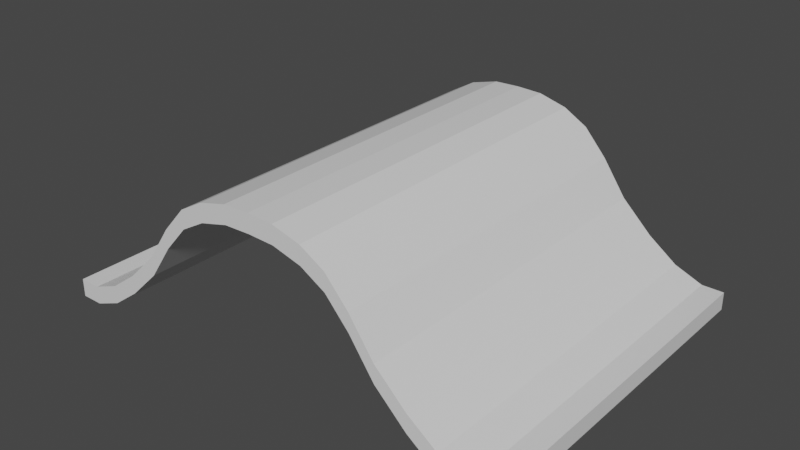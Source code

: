 # Source: wood_wave.blend  (saved by Blender 2.90.8; exported with 4.5.12 LTS)
import bpy
from mathutils import Matrix  # noqa: F401  (used for matrix-valued properties, if any)

bpy.ops.wm.read_factory_settings(use_empty=True)
scene = bpy.context.scene
scene.name = 'Scene'

# ---- collections
col_collection = bpy.data.collections.new('Collection'); scene.collection.children.link(col_collection)

# ---- materials (node trees are filled in below, after node groups)
mat_material = bpy.data.materials.new('Material')
mat_material.alpha_threshold = 0.0
mat_material.use_transparent_shadow = False
mat_material.line_color = (0.0, 0.0, 0.0, 1.0)
mat_material_001 = bpy.data.materials.new('Material.001')
mat_material_001.alpha_threshold = 0.0
mat_material_001.use_transparent_shadow = False
mat_material_001.line_color = (0.0, 0.0, 0.0, 1.0)

# ---- material node trees
mat_material.use_nodes = True; mat_material.node_tree.nodes.clear()
_N = mat_material.node_tree.nodes; _L = mat_material.node_tree.links
n0 = _N.new('ShaderNodeOutputMaterial'); n0.name = 'Material Output'; n0.location = (300, 300)
n1 = _N.new('ShaderNodeBsdfPrincipled'); n1.name = 'Principled BSDF'; n1.location = (10, 300)
n1.distribution = 'GGX'
n1.subsurface_method = 'BURLEY'
n1.inputs[2].default_value = 0.4
n1.inputs[3].default_value = 1.45
n1.inputs[27].default_value = (0.0, 0.0, 0.0, 1.0)
n1.inputs[28].default_value = 1.0
_L.new(n1.outputs[0], n0.inputs[0])
n0.is_active_output = True
mat_material_001.use_nodes = True; mat_material_001.node_tree.nodes.clear()
_N = mat_material_001.node_tree.nodes; _L = mat_material_001.node_tree.links
n0 = _N.new('ShaderNodeOutputMaterial'); n0.name = 'Material Output'; n0.location = (300, 300)
n1 = _N.new('ShaderNodeBsdfPrincipled'); n1.name = 'Principled BSDF'; n1.location = (10, 300)
n1.distribution = 'GGX'
n1.subsurface_method = 'BURLEY'
n1.inputs[2].default_value = 0.4
n1.inputs[3].default_value = 1.45
n1.inputs[27].default_value = (0.0, 0.0, 0.0, 1.0)
n1.inputs[28].default_value = 1.0
_L.new(n1.outputs[0], n0.inputs[0])
n0.is_active_output = True

# ---- world
world_world = bpy.data.worlds.new('World'); scene.world = world_world
world_world.use_nodes = True; world_world.node_tree.nodes.clear()
_N = world_world.node_tree.nodes; _L = world_world.node_tree.links
n0 = _N.new('ShaderNodeOutputWorld'); n0.name = 'World Output'; n0.location = (300, 300)
n1 = _N.new('ShaderNodeBackground'); n1.name = 'Background'; n1.location = (10, 300)
n1.inputs[0].default_value = (0.05088, 0.05088, 0.05088, 1.0)
_L.new(n1.outputs[0], n0.inputs[0])
n0.is_active_output = True
world_world.color = (0.05088, 0.05088, 0.05088)
world_world.use_sun_shadow = False
world_world.sun_shadow_jitter_overblur = 0.0

# ---- meshes
me_cube_001 = bpy.data.meshes.new('Cube.001')
me_cube_001.from_pydata([(0.1224, 2.0, 0.1), (0.1224, 2.0, -0.1), (0.1224, -2.0, 0.1), (0.1224, -2.0, -0.1), (-0.1224, 2.0, 0.1), (-0.1224, 2.0, -0.1), (-0.1224, -2.0, 0.1), (-0.1224, -2.0, -0.1), (-0.4371, 2.0, 0.02579), (-0.4371, -2.0, 0.02579), (-0.4371, -2.0, 0.2258), (-0.4371, 2.0, 0.2258), (-0.7585, 2.0, 0.261), (-0.7585, -2.0, 0.261), (-0.7585, -2.0, 0.461), (-0.7585, 2.0, 0.461), (-1.1, 2.0, 0.5891), (-1.1, -2.0, 0.5891), (-1.1, -2.0, 0.7891), (-1.1, 2.0, 0.7891), (-1.368, 2.0, 0.972), (-1.368, -2.0, 0.972), (-1.368, -2.0, 1.172), (-1.368, 2.0, 1.172), (-1.622, 2.0, 1.256), (-1.622, -2.0, 1.256), (-1.622, -2.0, 1.456), (-1.622, 2.0, 1.456), (-1.89, 2.0, 1.409), (-1.89, -2.0, 1.409), (-1.89, -2.0, 1.609), (-1.89, 2.0, 1.609), (-2.205, 2.0, 1.492), (-2.205, -2.0, 1.492), (-2.205, -2.0, 1.692), (-2.205, 2.0, 1.692), (-2.493, 2.0, 1.502), (-2.493, -2.0, 1.502), (-2.493, -2.0, 1.702), (-2.493, 2.0, 1.702), (-5.109, 2.0, 0.1), (-5.109, 2.0, -0.1), (-5.109, -2.0, 0.1), (-5.109, -2.0, -0.1), (-4.864, 2.0, 0.1), (-4.864, 2.0, -0.1), (-4.864, -2.0, 0.1), (-4.864, -2.0, -0.1), (-4.549, 2.0, 0.02579), (-4.549, -2.0, 0.02579), (-4.549, -2.0, 0.2258), (-4.549, 2.0, 0.2258), (-4.228, 2.0, 0.261), (-4.228, -2.0, 0.261), (-4.228, -2.0, 0.461), (-4.228, 2.0, 0.461), (-3.886, 2.0, 0.5891), (-3.886, -2.0, 0.5891), (-3.886, -2.0, 0.7891), (-3.886, 2.0, 0.7891), (-3.619, 2.0, 0.972), (-3.619, -2.0, 0.972), (-3.619, -2.0, 1.172), (-3.619, 2.0, 1.172), (-3.364, 2.0, 1.256), (-3.364, -2.0, 1.256), (-3.364, -2.0, 1.456), (-3.364, 2.0, 1.456), (-3.096, 2.0, 1.409), (-3.096, -2.0, 1.409), (-3.096, -2.0, 1.609), (-3.096, 2.0, 1.609), (-2.782, 2.0, 1.492), (-2.782, -2.0, 1.492), (-2.782, -2.0, 1.692), (-2.782, 2.0, 1.692)], [], [(0, 4, 6, 2), (3, 2, 6, 7), (5, 7, 9, 8), (5, 1, 3, 7), (1, 0, 2, 3), (5, 4, 0, 1), (11, 8, 12, 15), (6, 4, 11, 10), (4, 5, 8, 11), (7, 6, 10, 9), (15, 12, 16, 19), (8, 9, 13, 12), (10, 11, 15, 14), (9, 10, 14, 13), (18, 19, 23, 22), (12, 13, 17, 16), (14, 15, 19, 18), (13, 14, 18, 17), (23, 20, 24, 27), (17, 18, 22, 21), (19, 16, 20, 23), (16, 17, 21, 20), (24, 25, 29, 28), (20, 21, 25, 24), (22, 23, 27, 26), (21, 22, 26, 25), (30, 31, 35, 34), (26, 27, 31, 30), (25, 26, 30, 29), (27, 24, 28, 31), (35, 32, 36, 39), (29, 30, 34, 33), (31, 28, 32, 35), (28, 29, 33, 32), (37, 38, 39, 36), (32, 33, 37, 36), (34, 35, 39, 38), (33, 34, 38, 37), (40, 44, 46, 42), (43, 42, 46, 47), (45, 47, 49, 48), (45, 41, 43, 47), (41, 40, 42, 43), (45, 44, 40, 41), (51, 48, 52, 55), (46, 44, 51, 50), (44, 45, 48, 51), (47, 46, 50, 49), (55, 52, 56, 59), (48, 49, 53, 52), (50, 51, 55, 54), (49, 50, 54, 53), (58, 59, 63, 62), (52, 53, 57, 56), (54, 55, 59, 58), (53, 54, 58, 57), (63, 60, 64, 67), (57, 58, 62, 61), (59, 56, 60, 63), (56, 57, 61, 60), (64, 65, 69, 68), (60, 61, 65, 64), (62, 63, 67, 66), (61, 62, 66, 65), (70, 71, 75, 74), (66, 67, 71, 70), (65, 66, 70, 69), (67, 64, 68, 71), (75, 72, 36, 39), (69, 70, 74, 73), (71, 68, 72, 75), (68, 69, 73, 72), (72, 73, 37, 36), (74, 75, 39, 38), (73, 74, 38, 37)])
me_cube_001.polygons.foreach_set('material_index', [0, 0, 0, 0, 0, 0, 0, 0, 0, 0, 0, 0, 0, 0, 0, 0, 0, 0, 0, 0, 0, 0, 0, 0, 0, 0, 0, 0, 0, 0, 0, 0, 0, 0, 0, 0, 0, 0, 1, 1, 1, 1, 1, 1, 1, 1, 1, 1, 1, 1, 1, 1, 1, 1, 1, 1, 1, 1, 1, 1, 1, 1, 1, 1, 1, 1, 1, 1, 1, 1, 1, 1, 1, 1, 1])
_uv = me_cube_001.uv_layers.new(name='UVMap')
_uv.uv.foreach_set('vector', [0.625, 0.5, 0.875, 0.5, 0.875, 0.75, 0.625, 0.75, 0.375, 0.75, 0.625, 0.75, 0.625, 1.0, 0.375, 1.0, 0.125, 0.5, 0.125, 0.75, 0.125, 0.75, 0.125, 0.5, 0.125, 0.5, 0.375, 0.5, 0.375, 0.75, 0.125, 0.75, 0.375, 0.5, 0.625, 0.5, 0.625, 0.75, 0.375, 0.75, 0.375, 0.25, 0.625, 0.25, 0.625, 0.5, 0.375, 0.5, 0.625, 0.25, 0.375, 0.25, 0.375, 0.25, 0.625, 0.25, 0.875, 0.75, 0.875, 0.5, 0.875, 0.5, 0.875, 0.75, 0.625, 0.25, 0.375, 0.25, 0.375, 0.25, 0.625, 0.25, 0.375, 1.0, 0.625, 1.0, 0.625, 1.0, 0.375, 1.0, 0.625, 0.25, 0.375, 0.25, 0.375, 0.25, 0.625, 0.25, 0.125, 0.5, 0.125, 0.75, 0.125, 0.75, 0.125, 0.5, 0.875, 0.75, 0.875, 0.5, 0.875, 0.5, 0.875, 0.75, 0.375, 1.0, 0.625, 1.0, 0.625, 1.0, 0.375, 1.0, 0.875, 0.75, 0.875, 0.5, 0.875, 0.5, 0.875, 0.75, 0.125, 0.5, 0.125, 0.75, 0.125, 0.75, 0.125, 0.5, 0.875, 0.75, 0.875, 0.5, 0.875, 0.5, 0.875, 0.75, 0.375, 1.0, 0.625, 1.0, 0.625, 1.0, 0.375, 1.0, 0.625, 0.25, 0.375, 0.25, 0.375, 0.25, 0.625, 0.25, 0.375, 1.0, 0.625, 1.0, 0.625, 1.0, 0.375, 1.0, 0.625, 0.25, 0.375, 0.25, 0.375, 0.25, 0.625, 0.25, 0.125, 0.5, 0.125, 0.75, 0.125, 0.75, 0.125, 0.5, 0.125, 0.5, 0.125, 0.75, 0.125, 0.75, 0.125, 0.5, 0.125, 0.5, 0.125, 0.75, 0.125, 0.75, 0.125, 0.5, 0.875, 0.75, 0.875, 0.5, 0.875, 0.5, 0.875, 0.75, 0.375, 1.0, 0.625, 1.0, 0.625, 1.0, 0.375, 1.0, 0.875, 0.75, 0.875, 0.5, 0.875, 0.5, 0.875, 0.75, 0.875, 0.75, 0.875, 0.5, 0.875, 0.5, 0.875, 0.75, 0.375, 1.0, 0.625, 1.0, 0.625, 1.0, 0.375, 1.0, 0.625, 0.25, 0.375, 0.25, 0.375, 0.25, 0.625, 0.25, 0.625, 0.25, 0.375, 0.25, 0.375, 0.25, 0.625, 0.25, 0.375, 1.0, 0.625, 1.0, 0.625, 1.0, 0.375, 1.0, 0.625, 0.25, 0.375, 0.25, 0.375, 0.25, 0.625, 0.25, 0.125, 0.5, 0.125, 0.75, 0.125, 0.75, 0.125, 0.5, 0.375, 0.0, 0.625, 0.0, 0.625, 0.25, 0.375, 0.25, 0.125, 0.5, 0.125, 0.75, 0.125, 0.75, 0.125, 0.5, 0.875, 0.75, 0.875, 0.5, 0.875, 0.5, 0.875, 0.75, 0.375, 1.0, 0.625, 1.0, 0.625, 1.0, 0.375, 1.0, 0.625, 0.5, 0.875, 0.5, 0.875, 0.75, 0.625, 0.75, 0.375, 0.75, 0.625, 0.75, 0.625, 1.0, 0.375, 1.0, 0.125, 0.5, 0.125, 0.75, 0.125, 0.75, 0.125, 0.5, 0.125, 0.5, 0.375, 0.5, 0.375, 0.75, 0.125, 0.75, 0.375, 0.5, 0.625, 0.5, 0.625, 0.75, 0.375, 0.75, 0.375, 0.25, 0.625, 0.25, 0.625, 0.5, 0.375, 0.5, 0.625, 0.25, 0.375, 0.25, 0.375, 0.25, 0.625, 0.25, 0.875, 0.75, 0.875, 0.5, 0.875, 0.5, 0.875, 0.75, 0.625, 0.25, 0.375, 0.25, 0.375, 0.25, 0.625, 0.25, 0.375, 1.0, 0.625, 1.0, 0.625, 1.0, 0.375, 1.0, 0.625, 0.25, 0.375, 0.25, 0.375, 0.25, 0.625, 0.25, 0.125, 0.5, 0.125, 0.75, 0.125, 0.75, 0.125, 0.5, 0.875, 0.75, 0.875, 0.5, 0.875, 0.5, 0.875, 0.75, 0.375, 1.0, 0.625, 1.0, 0.625, 1.0, 0.375, 1.0, 0.875, 0.75, 0.875, 0.5, 0.875, 0.5, 0.875, 0.75, 0.125, 0.5, 0.125, 0.75, 0.125, 0.75, 0.125, 0.5, 0.875, 0.75, 0.875, 0.5, 0.875, 0.5, 0.875, 0.75, 0.375, 1.0, 0.625, 1.0, 0.625, 1.0, 0.375, 1.0, 0.625, 0.25, 0.375, 0.25, 0.375, 0.25, 0.625, 0.25, 0.375, 1.0, 0.625, 1.0, 0.625, 1.0, 0.375, 1.0, 0.625, 0.25, 0.375, 0.25, 0.375, 0.25, 0.625, 0.25, 0.125, 0.5, 0.125, 0.75, 0.125, 0.75, 0.125, 0.5, 0.125, 0.5, 0.125, 0.75, 0.125, 0.75, 0.125, 0.5, 0.125, 0.5, 0.125, 0.75, 0.125, 0.75, 0.125, 0.5, 0.875, 0.75, 0.875, 0.5, 0.875, 0.5, 0.875, 0.75, 0.375, 1.0, 0.625, 1.0, 0.625, 1.0, 0.375, 1.0, 0.875, 0.75, 0.875, 0.5, 0.875, 0.5, 0.875, 0.75, 0.875, 0.75, 0.875, 0.5, 0.875, 0.5, 0.875, 0.75, 0.375, 1.0, 0.625, 1.0, 0.625, 1.0, 0.375, 1.0, 0.625, 0.25, 0.375, 0.25, 0.375, 0.25, 0.625, 0.25, 0.625, 0.25, 0.375, 0.25, 0.375, 0.25, 0.625, 0.25, 0.375, 1.0, 0.625, 1.0, 0.625, 1.0, 0.375, 1.0, 0.625, 0.25, 0.375, 0.25, 0.375, 0.25, 0.625, 0.25, 0.125, 0.5, 0.125, 0.75, 0.125, 0.75, 0.125, 0.5, 0.125, 0.5, 0.125, 0.75, 0.125, 0.75, 0.125, 0.5, 0.875, 0.75, 0.875, 0.5, 0.875, 0.5, 0.875, 0.75, 0.375, 1.0, 0.625, 1.0, 0.625, 1.0, 0.375, 1.0])
me_cube_001.materials.append(mat_material)
me_cube_001.materials.append(mat_material_001)
me_cube_001.use_remesh_preserve_volume = False
me_cube_001.use_remesh_preserve_attributes = False
me_cube_001.use_mirror_vertex_groups = False
me_cube_001.update()

# ---- objects
ob_cube_001 = bpy.data.objects.new('Cube.001', me_cube_001)

# ---- transforms, parenting, visibility, modifiers, constraints
ob_cube_001.location = (0.0, 0.0, 0.0)
ob_cube_001.lock_rotations_4d = False
ob_cube_001.empty_display_type = 'ARROWS'
ob_cube_001.lineart.crease_threshold = 0.0

# ---- collection membership
col_collection.objects.link(ob_cube_001)

# ---- scene / render settings (as saved in the file)
scene.frame_start = 1; scene.frame_end = 250; scene.frame_set(1)
scene.render.engine = 'BLENDER_EEVEE_NEXT'
scene.cycles.use_denoising = False
scene.cycles.samples = 128
scene.cycles.sampling_pattern = 'TABULATED_SOBOL'
scene.cycles.use_adaptive_sampling = False
scene.cycles.use_light_tree = False
scene.view_settings.view_transform = 'Filmic'
bpy.context.view_layer.update()

# ---- added for rendering (the .blend has no active camera and no usable light): camera, sun
cam_auto = bpy.data.cameras.new('AutoCamera')
cam_auto.lens = 50.0
cam_auto.sensor_width = 36.0
cam_auto.clip_end = 1000.0
ob_auto_camera = bpy.data.objects.new('AutoCamera', cam_auto)
scene.collection.objects.link(ob_auto_camera)
ob_auto_camera.location = (3.8238, -7.58046, 5.85487)
ob_auto_camera.rotation_euler = (1.09748, -7.21219e-08, 0.694738)
scene.camera = ob_auto_camera
light_auto_sun = bpy.data.lights.new('AutoSun', 'SUN')
light_auto_sun.energy = 3.0
light_auto_sun.angle = 0.0523599
ob_auto_sun = bpy.data.objects.new('AutoSun', light_auto_sun)
scene.collection.objects.link(ob_auto_sun)
ob_auto_sun.rotation_euler = (0.872665, 0.174533, 0.523599)
bpy.context.view_layer.update()
